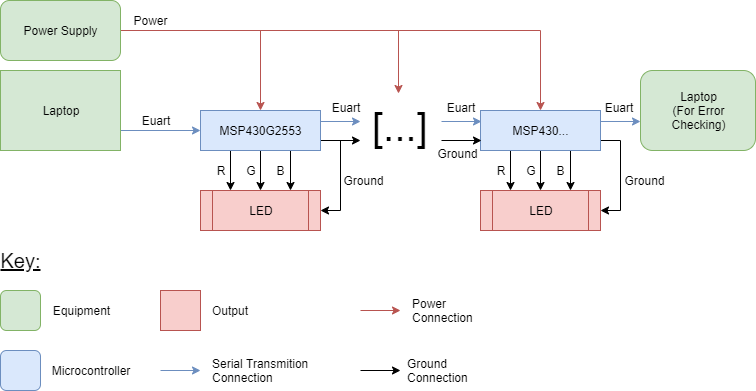

The diagram above was exported from draw.io. Its source (the exported page's mxGraphModel, read from the mxfile embedded in the PNG):
<mxGraphModel dx="1108" dy="732" grid="1" gridSize="10" guides="1" tooltips="1" connect="1" arrows="1" fold="1" page="1" pageScale="1" pageWidth="1100" pageHeight="850" background="#ffffff" math="0" shadow="0">
  <root>
    <mxCell id="0" />
    <mxCell id="1" parent="0" />
    <mxCell id="AGmqLnzSKQy34s_9Pe25-18" value="Euart" style="text;html=1;strokeColor=none;fillColor=none;align=center;verticalAlign=middle;whiteSpace=wrap;rounded=0;" vertex="1" parent="1">
      <mxGeometry x="405" y="107" width="40" height="20" as="geometry" />
    </mxCell>
    <mxCell id="AGmqLnzSKQy34s_9Pe25-11" style="edgeStyle=orthogonalEdgeStyle;rounded=0;orthogonalLoop=1;jettySize=auto;html=1;exitX=1;exitY=0.75;exitDx=0;exitDy=0;entryX=0;entryY=0.5;entryDx=0;entryDy=0;fillColor=#dae8fc;strokeColor=#6c8ebf;" edge="1" parent="1" source="AGmqLnzSKQy34s_9Pe25-1" target="AGmqLnzSKQy34s_9Pe25-2">
      <mxGeometry relative="1" as="geometry" />
    </mxCell>
    <mxCell id="AGmqLnzSKQy34s_9Pe25-1" value="Laptop" style="rounded=0;whiteSpace=wrap;html=1;fillColor=#d5e8d4;strokeColor=#82b366;" vertex="1" parent="1">
      <mxGeometry x="80" y="80" width="120" height="80" as="geometry" />
    </mxCell>
    <mxCell id="AGmqLnzSKQy34s_9Pe25-4" style="edgeStyle=orthogonalEdgeStyle;rounded=0;orthogonalLoop=1;jettySize=auto;html=1;exitX=0.25;exitY=1;exitDx=0;exitDy=0;entryX=0.25;entryY=0;entryDx=0;entryDy=0;" edge="1" parent="1" source="AGmqLnzSKQy34s_9Pe25-2" target="AGmqLnzSKQy34s_9Pe25-3">
      <mxGeometry relative="1" as="geometry" />
    </mxCell>
    <mxCell id="AGmqLnzSKQy34s_9Pe25-5" style="edgeStyle=orthogonalEdgeStyle;rounded=0;orthogonalLoop=1;jettySize=auto;html=1;exitX=0.5;exitY=1;exitDx=0;exitDy=0;" edge="1" parent="1" source="AGmqLnzSKQy34s_9Pe25-2" target="AGmqLnzSKQy34s_9Pe25-3">
      <mxGeometry relative="1" as="geometry" />
    </mxCell>
    <mxCell id="AGmqLnzSKQy34s_9Pe25-6" style="edgeStyle=orthogonalEdgeStyle;rounded=0;orthogonalLoop=1;jettySize=auto;html=1;exitX=0.75;exitY=1;exitDx=0;exitDy=0;entryX=0.75;entryY=0;entryDx=0;entryDy=0;" edge="1" parent="1" source="AGmqLnzSKQy34s_9Pe25-2" target="AGmqLnzSKQy34s_9Pe25-3">
      <mxGeometry relative="1" as="geometry" />
    </mxCell>
    <mxCell id="AGmqLnzSKQy34s_9Pe25-14" style="edgeStyle=orthogonalEdgeStyle;rounded=0;orthogonalLoop=1;jettySize=auto;html=1;exitX=1;exitY=0.5;exitDx=0;exitDy=0;fillColor=#dae8fc;strokeColor=#6c8ebf;" edge="1" parent="1">
      <mxGeometry relative="1" as="geometry">
        <mxPoint x="440" y="131" as="targetPoint" />
        <mxPoint x="400" y="131" as="sourcePoint" />
      </mxGeometry>
    </mxCell>
    <mxCell id="AGmqLnzSKQy34s_9Pe25-15" style="edgeStyle=orthogonalEdgeStyle;rounded=0;orthogonalLoop=1;jettySize=auto;html=1;exitX=1;exitY=0.75;exitDx=0;exitDy=0;" edge="1" parent="1" source="AGmqLnzSKQy34s_9Pe25-2">
      <mxGeometry relative="1" as="geometry">
        <mxPoint x="440" y="150" as="targetPoint" />
      </mxGeometry>
    </mxCell>
    <mxCell id="AGmqLnzSKQy34s_9Pe25-41" style="edgeStyle=orthogonalEdgeStyle;rounded=0;orthogonalLoop=1;jettySize=auto;html=1;exitX=1;exitY=0.75;exitDx=0;exitDy=0;entryX=1;entryY=0.5;entryDx=0;entryDy=0;" edge="1" parent="1" source="AGmqLnzSKQy34s_9Pe25-2" target="AGmqLnzSKQy34s_9Pe25-3">
      <mxGeometry relative="1" as="geometry" />
    </mxCell>
    <mxCell id="AGmqLnzSKQy34s_9Pe25-2" value="MSP430G2553" style="rounded=0;whiteSpace=wrap;html=1;fillColor=#dae8fc;strokeColor=#6c8ebf;" vertex="1" parent="1">
      <mxGeometry x="280" y="120" width="120" height="40" as="geometry" />
    </mxCell>
    <mxCell id="AGmqLnzSKQy34s_9Pe25-3" value="LED" style="shape=process;whiteSpace=wrap;html=1;backgroundOutline=1;fillColor=#f8cecc;strokeColor=#b85450;" vertex="1" parent="1">
      <mxGeometry x="280" y="200" width="120" height="40" as="geometry" />
    </mxCell>
    <mxCell id="AGmqLnzSKQy34s_9Pe25-7" value="R" style="text;html=1;strokeColor=none;fillColor=none;align=center;verticalAlign=middle;whiteSpace=wrap;rounded=0;" vertex="1" parent="1">
      <mxGeometry x="290" y="170" width="20" height="20" as="geometry" />
    </mxCell>
    <mxCell id="AGmqLnzSKQy34s_9Pe25-8" value="G" style="text;html=1;strokeColor=none;fillColor=none;align=center;verticalAlign=middle;whiteSpace=wrap;rounded=0;" vertex="1" parent="1">
      <mxGeometry x="320" y="170" width="20" height="20" as="geometry" />
    </mxCell>
    <mxCell id="AGmqLnzSKQy34s_9Pe25-9" value="B" style="text;html=1;strokeColor=none;fillColor=none;align=center;verticalAlign=middle;whiteSpace=wrap;rounded=0;fontStyle=0" vertex="1" parent="1">
      <mxGeometry x="350" y="170" width="20" height="20" as="geometry" />
    </mxCell>
    <mxCell id="AGmqLnzSKQy34s_9Pe25-12" value="Euart" style="text;html=1;strokeColor=none;fillColor=none;align=center;verticalAlign=middle;whiteSpace=wrap;rounded=0;" vertex="1" parent="1">
      <mxGeometry x="210" y="120" width="50" height="20" as="geometry" />
    </mxCell>
    <mxCell id="AGmqLnzSKQy34s_9Pe25-17" value="&lt;font style=&quot;font-size: 40px&quot;&gt;[...]&lt;/font&gt;" style="text;html=1;resizable=0;points=[];autosize=1;align=left;verticalAlign=top;spacingTop=-4;" vertex="1" parent="1">
      <mxGeometry x="450" y="110" width="70" height="30" as="geometry" />
    </mxCell>
    <mxCell id="AGmqLnzSKQy34s_9Pe25-19" value="Ground" style="text;html=1;strokeColor=none;fillColor=none;align=center;verticalAlign=middle;whiteSpace=wrap;rounded=0;" vertex="1" parent="1">
      <mxGeometry x="423" y="180" width="40" height="20" as="geometry" />
    </mxCell>
    <mxCell id="AGmqLnzSKQy34s_9Pe25-20" style="edgeStyle=orthogonalEdgeStyle;rounded=0;orthogonalLoop=1;jettySize=auto;html=1;exitX=0.25;exitY=1;exitDx=0;exitDy=0;entryX=0.25;entryY=0;entryDx=0;entryDy=0;" edge="1" parent="1" source="AGmqLnzSKQy34s_9Pe25-25" target="AGmqLnzSKQy34s_9Pe25-26">
      <mxGeometry relative="1" as="geometry" />
    </mxCell>
    <mxCell id="AGmqLnzSKQy34s_9Pe25-21" style="edgeStyle=orthogonalEdgeStyle;rounded=0;orthogonalLoop=1;jettySize=auto;html=1;exitX=0.5;exitY=1;exitDx=0;exitDy=0;" edge="1" parent="1" source="AGmqLnzSKQy34s_9Pe25-25" target="AGmqLnzSKQy34s_9Pe25-26">
      <mxGeometry relative="1" as="geometry" />
    </mxCell>
    <mxCell id="AGmqLnzSKQy34s_9Pe25-22" style="edgeStyle=orthogonalEdgeStyle;rounded=0;orthogonalLoop=1;jettySize=auto;html=1;exitX=0.75;exitY=1;exitDx=0;exitDy=0;entryX=0.75;entryY=0;entryDx=0;entryDy=0;" edge="1" parent="1" source="AGmqLnzSKQy34s_9Pe25-25" target="AGmqLnzSKQy34s_9Pe25-26">
      <mxGeometry relative="1" as="geometry" />
    </mxCell>
    <mxCell id="AGmqLnzSKQy34s_9Pe25-23" style="edgeStyle=orthogonalEdgeStyle;rounded=0;orthogonalLoop=1;jettySize=auto;html=1;exitX=1;exitY=0.5;exitDx=0;exitDy=0;fillColor=#dae8fc;strokeColor=#6c8ebf;" edge="1" parent="1">
      <mxGeometry relative="1" as="geometry">
        <mxPoint x="720" y="131" as="targetPoint" />
        <mxPoint x="680" y="131" as="sourcePoint" />
      </mxGeometry>
    </mxCell>
    <mxCell id="AGmqLnzSKQy34s_9Pe25-42" style="edgeStyle=orthogonalEdgeStyle;rounded=0;orthogonalLoop=1;jettySize=auto;html=1;exitX=1;exitY=0.75;exitDx=0;exitDy=0;entryX=1;entryY=0.5;entryDx=0;entryDy=0;" edge="1" parent="1" source="AGmqLnzSKQy34s_9Pe25-25" target="AGmqLnzSKQy34s_9Pe25-26">
      <mxGeometry relative="1" as="geometry" />
    </mxCell>
    <mxCell id="AGmqLnzSKQy34s_9Pe25-25" value="MSP430..." style="rounded=0;whiteSpace=wrap;html=1;fillColor=#dae8fc;strokeColor=#6c8ebf;" vertex="1" parent="1">
      <mxGeometry x="560" y="120" width="120" height="40" as="geometry" />
    </mxCell>
    <mxCell id="AGmqLnzSKQy34s_9Pe25-26" value="LED" style="shape=process;whiteSpace=wrap;html=1;backgroundOutline=1;fillColor=#f8cecc;strokeColor=#b85450;" vertex="1" parent="1">
      <mxGeometry x="560" y="200" width="120" height="40" as="geometry" />
    </mxCell>
    <mxCell id="AGmqLnzSKQy34s_9Pe25-27" value="R" style="text;html=1;strokeColor=none;fillColor=none;align=center;verticalAlign=middle;whiteSpace=wrap;rounded=0;" vertex="1" parent="1">
      <mxGeometry x="570" y="170" width="20" height="20" as="geometry" />
    </mxCell>
    <mxCell id="AGmqLnzSKQy34s_9Pe25-28" value="G" style="text;html=1;strokeColor=none;fillColor=none;align=center;verticalAlign=middle;whiteSpace=wrap;rounded=0;" vertex="1" parent="1">
      <mxGeometry x="600" y="170" width="20" height="20" as="geometry" />
    </mxCell>
    <mxCell id="AGmqLnzSKQy34s_9Pe25-29" value="B" style="text;html=1;strokeColor=none;fillColor=none;align=center;verticalAlign=middle;whiteSpace=wrap;rounded=0;fontStyle=0" vertex="1" parent="1">
      <mxGeometry x="630" y="170" width="20" height="20" as="geometry" />
    </mxCell>
    <mxCell id="AGmqLnzSKQy34s_9Pe25-30" value="Euart" style="text;html=1;strokeColor=none;fillColor=none;align=center;verticalAlign=middle;whiteSpace=wrap;rounded=0;" vertex="1" parent="1">
      <mxGeometry x="678" y="107" width="40" height="20" as="geometry" />
    </mxCell>
    <mxCell id="AGmqLnzSKQy34s_9Pe25-32" style="edgeStyle=orthogonalEdgeStyle;rounded=0;orthogonalLoop=1;jettySize=auto;html=1;exitX=1;exitY=0.5;exitDx=0;exitDy=0;fillColor=#dae8fc;strokeColor=#6c8ebf;" edge="1" parent="1">
      <mxGeometry relative="1" as="geometry">
        <mxPoint x="561" y="131" as="targetPoint" />
        <mxPoint x="521" y="131" as="sourcePoint" />
      </mxGeometry>
    </mxCell>
    <mxCell id="AGmqLnzSKQy34s_9Pe25-33" style="edgeStyle=orthogonalEdgeStyle;rounded=0;orthogonalLoop=1;jettySize=auto;html=1;exitX=1;exitY=0.75;exitDx=0;exitDy=0;" edge="1" parent="1">
      <mxGeometry relative="1" as="geometry">
        <mxPoint x="561" y="150" as="targetPoint" />
        <mxPoint x="521" y="150" as="sourcePoint" />
      </mxGeometry>
    </mxCell>
    <mxCell id="AGmqLnzSKQy34s_9Pe25-34" value="Euart" style="text;html=1;strokeColor=none;fillColor=none;align=center;verticalAlign=middle;whiteSpace=wrap;rounded=0;" vertex="1" parent="1">
      <mxGeometry x="520" y="107" width="40" height="20" as="geometry" />
    </mxCell>
    <mxCell id="AGmqLnzSKQy34s_9Pe25-35" value="Ground" style="text;html=1;strokeColor=none;fillColor=none;align=center;verticalAlign=middle;whiteSpace=wrap;rounded=0;" vertex="1" parent="1">
      <mxGeometry x="517" y="153" width="40" height="20" as="geometry" />
    </mxCell>
    <mxCell id="AGmqLnzSKQy34s_9Pe25-36" value="Laptop&lt;br&gt;(For Error &lt;br&gt;Checking)" style="rounded=1;whiteSpace=wrap;html=1;fillColor=#d5e8d4;strokeColor=#82b366;" vertex="1" parent="1">
      <mxGeometry x="720" y="80" width="115" height="80" as="geometry" />
    </mxCell>
    <mxCell id="AGmqLnzSKQy34s_9Pe25-38" style="edgeStyle=orthogonalEdgeStyle;rounded=0;orthogonalLoop=1;jettySize=auto;html=1;exitX=1;exitY=0.5;exitDx=0;exitDy=0;entryX=0.5;entryY=0;entryDx=0;entryDy=0;fillColor=#f8cecc;strokeColor=#b85450;" edge="1" parent="1" source="AGmqLnzSKQy34s_9Pe25-37" target="AGmqLnzSKQy34s_9Pe25-2">
      <mxGeometry relative="1" as="geometry" />
    </mxCell>
    <mxCell id="AGmqLnzSKQy34s_9Pe25-39" style="edgeStyle=orthogonalEdgeStyle;rounded=0;orthogonalLoop=1;jettySize=auto;html=1;exitX=1;exitY=0.5;exitDx=0;exitDy=0;entryX=0.393;entryY=-0.217;entryDx=0;entryDy=0;entryPerimeter=0;fillColor=#f8cecc;strokeColor=#b85450;" edge="1" parent="1" source="AGmqLnzSKQy34s_9Pe25-37" target="AGmqLnzSKQy34s_9Pe25-17">
      <mxGeometry relative="1" as="geometry" />
    </mxCell>
    <mxCell id="AGmqLnzSKQy34s_9Pe25-40" style="edgeStyle=orthogonalEdgeStyle;rounded=0;orthogonalLoop=1;jettySize=auto;html=1;exitX=1;exitY=0.5;exitDx=0;exitDy=0;entryX=0.5;entryY=0;entryDx=0;entryDy=0;fillColor=#f8cecc;strokeColor=#b85450;" edge="1" parent="1" source="AGmqLnzSKQy34s_9Pe25-37" target="AGmqLnzSKQy34s_9Pe25-25">
      <mxGeometry relative="1" as="geometry" />
    </mxCell>
    <mxCell id="AGmqLnzSKQy34s_9Pe25-37" value="Power Supply" style="rounded=1;whiteSpace=wrap;html=1;fillColor=#d5e8d4;strokeColor=#82b366;" vertex="1" parent="1">
      <mxGeometry x="80" y="10" width="120" height="60" as="geometry" />
    </mxCell>
    <mxCell id="AGmqLnzSKQy34s_9Pe25-44" value="Ground" style="text;html=1;strokeColor=none;fillColor=none;align=center;verticalAlign=middle;whiteSpace=wrap;rounded=0;" vertex="1" parent="1">
      <mxGeometry x="704" y="180" width="40" height="20" as="geometry" />
    </mxCell>
    <mxCell id="AGmqLnzSKQy34s_9Pe25-45" value="Power" style="text;html=1;strokeColor=none;fillColor=none;align=center;verticalAlign=middle;whiteSpace=wrap;rounded=0;" vertex="1" parent="1">
      <mxGeometry x="210" y="20" width="40" height="20" as="geometry" />
    </mxCell>
    <mxCell id="AGmqLnzSKQy34s_9Pe25-46" value="&lt;u style=&quot;font-size: 20px&quot;&gt;&lt;font style=&quot;font-size: 20px&quot;&gt;Key&lt;/font&gt;&lt;span&gt;:&lt;/span&gt;&lt;/u&gt;" style="text;html=1;strokeColor=none;fillColor=none;align=center;verticalAlign=middle;whiteSpace=wrap;rounded=0;" vertex="1" parent="1">
      <mxGeometry x="80" y="260" width="40" height="20" as="geometry" />
    </mxCell>
    <mxCell id="AGmqLnzSKQy34s_9Pe25-47" value="" style="rounded=1;whiteSpace=wrap;html=1;fillColor=#d5e8d4;strokeColor=#82b366;" vertex="1" parent="1">
      <mxGeometry x="80" y="300" width="40" height="40" as="geometry" />
    </mxCell>
    <mxCell id="AGmqLnzSKQy34s_9Pe25-48" value="" style="rounded=1;whiteSpace=wrap;html=1;fillColor=#dae8fc;strokeColor=#6c8ebf;" vertex="1" parent="1">
      <mxGeometry x="80" y="360" width="40" height="40" as="geometry" />
    </mxCell>
    <mxCell id="AGmqLnzSKQy34s_9Pe25-50" value="" style="rounded=0;whiteSpace=wrap;html=1;fillColor=#f8cecc;strokeColor=#b85450;" vertex="1" parent="1">
      <mxGeometry x="240" y="300" width="40" height="40" as="geometry" />
    </mxCell>
    <mxCell id="AGmqLnzSKQy34s_9Pe25-51" value="Equipment" style="text;html=1;strokeColor=none;fillColor=none;align=center;verticalAlign=middle;whiteSpace=wrap;rounded=0;" vertex="1" parent="1">
      <mxGeometry x="130" y="310" width="60" height="20" as="geometry" />
    </mxCell>
    <mxCell id="AGmqLnzSKQy34s_9Pe25-52" value="Microcontroller" style="text;html=1;strokeColor=none;fillColor=none;align=center;verticalAlign=middle;whiteSpace=wrap;rounded=0;" vertex="1" parent="1">
      <mxGeometry x="130" y="370" width="80" height="20" as="geometry" />
    </mxCell>
    <mxCell id="AGmqLnzSKQy34s_9Pe25-53" value="Output" style="text;html=1;strokeColor=none;fillColor=none;align=left;verticalAlign=middle;whiteSpace=wrap;rounded=0;" vertex="1" parent="1">
      <mxGeometry x="290" y="310" width="50" height="20" as="geometry" />
    </mxCell>
    <mxCell id="AGmqLnzSKQy34s_9Pe25-54" value="" style="endArrow=classic;html=1;fillColor=#dae8fc;strokeColor=#6c8ebf;" edge="1" parent="1">
      <mxGeometry width="50" height="50" relative="1" as="geometry">
        <mxPoint x="240" y="380" as="sourcePoint" />
        <mxPoint x="280" y="380" as="targetPoint" />
      </mxGeometry>
    </mxCell>
    <mxCell id="AGmqLnzSKQy34s_9Pe25-55" value="Serial Transmition Connection" style="text;html=1;strokeColor=none;fillColor=none;align=left;verticalAlign=middle;whiteSpace=wrap;rounded=0;" vertex="1" parent="1">
      <mxGeometry x="290" y="370" width="100" height="20" as="geometry" />
    </mxCell>
    <mxCell id="AGmqLnzSKQy34s_9Pe25-56" value="" style="endArrow=classic;html=1;fillColor=#f8cecc;strokeColor=#b85450;" edge="1" parent="1">
      <mxGeometry width="50" height="50" relative="1" as="geometry">
        <mxPoint x="440" y="320" as="sourcePoint" />
        <mxPoint x="480" y="320" as="targetPoint" />
      </mxGeometry>
    </mxCell>
    <mxCell id="AGmqLnzSKQy34s_9Pe25-57" value="" style="endArrow=classic;html=1;" edge="1" parent="1">
      <mxGeometry width="50" height="50" relative="1" as="geometry">
        <mxPoint x="440" y="380" as="sourcePoint" />
        <mxPoint x="480" y="380" as="targetPoint" />
      </mxGeometry>
    </mxCell>
    <mxCell id="AGmqLnzSKQy34s_9Pe25-58" value="Power Connection" style="text;html=1;strokeColor=none;fillColor=none;align=left;verticalAlign=middle;whiteSpace=wrap;rounded=0;" vertex="1" parent="1">
      <mxGeometry x="490" y="310" width="40" height="20" as="geometry" />
    </mxCell>
    <mxCell id="AGmqLnzSKQy34s_9Pe25-59" value="Ground Connection" style="text;html=1;strokeColor=none;fillColor=none;align=left;verticalAlign=middle;whiteSpace=wrap;rounded=0;" vertex="1" parent="1">
      <mxGeometry x="485" y="370" width="40" height="20" as="geometry" />
    </mxCell>
  </root>
</mxGraphModel>